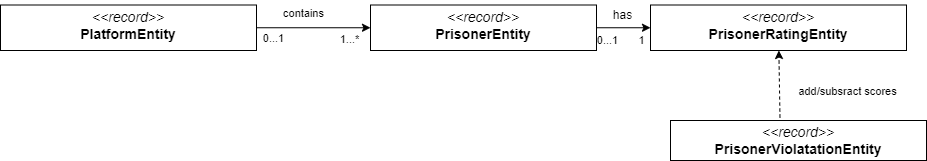

The diagram above was exported from draw.io. Its source (the exported page's mxGraphModel, read from the mxfile embedded in the PNG):
<mxGraphModel dx="1313" dy="426" grid="1" gridSize="10" guides="1" tooltips="1" connect="1" arrows="1" fold="1" page="0" pageScale="1" pageWidth="827" pageHeight="1169" background="none" math="0" shadow="0">
  <root>
    <mxCell id="0" />
    <mxCell id="1" parent="0" />
    <mxCell id="uywm5rLl-Fy3KRKQ8tqB-6" style="rounded=0;orthogonalLoop=1;jettySize=auto;html=1;entryX=0;entryY=0.5;entryDx=0;entryDy=0;strokeColor=default;exitX=1;exitY=0.5;exitDx=0;exitDy=0;" parent="1" target="uywm5rLl-Fy3KRKQ8tqB-3" edge="1" source="node4">
      <mxGeometry relative="1" as="geometry">
        <mxPoint x="800" y="748" as="sourcePoint" />
      </mxGeometry>
    </mxCell>
    <mxCell id="uywm5rLl-Fy3KRKQ8tqB-7" value="0...1" style="edgeLabel;html=1;align=center;verticalAlign=middle;resizable=0;points=[];" parent="uywm5rLl-Fy3KRKQ8tqB-6" vertex="1" connectable="0">
      <mxGeometry x="-0.6332" y="1" relative="1" as="geometry">
        <mxPoint y="13" as="offset" />
      </mxGeometry>
    </mxCell>
    <mxCell id="uywm5rLl-Fy3KRKQ8tqB-8" value="1" style="edgeLabel;html=1;align=center;verticalAlign=middle;resizable=0;points=[];" parent="uywm5rLl-Fy3KRKQ8tqB-6" vertex="1" connectable="0">
      <mxGeometry x="0.7405" y="2" relative="1" as="geometry">
        <mxPoint x="-3" y="14" as="offset" />
      </mxGeometry>
    </mxCell>
    <mxCell id="node4" value="&lt;p style=&quot;margin:0px;margin-top:4px;text-align:center;&quot;&gt;&lt;i&gt;&amp;lt;&amp;lt;record&amp;gt;&amp;gt;&lt;/i&gt;&lt;br&gt;&lt;b&gt;PrisonerEntity&lt;/b&gt;&lt;/p&gt;&lt;hr size=&quot;1&quot;&gt;&lt;p style=&quot;margin:0 0 0 4px;line-height:1.6;&quot;&gt;&lt;br&gt;&lt;/p&gt;" style="verticalAlign=top;align=left;overflow=fill;fontSize=14;fontFamily=Helvetica;html=1;rounded=0;shadow=0;comic=0;labelBackgroundColor=none;strokeWidth=1;" parent="1" vertex="1">
      <mxGeometry x="570" y="714.5" width="226" height="45.5" as="geometry" />
    </mxCell>
    <mxCell id="v3XasDB1teI2W3IafrcM-8" style="rounded=0;orthogonalLoop=1;jettySize=auto;html=1;entryX=0;entryY=0.5;entryDx=0;entryDy=0;strokeColor=default;exitX=1;exitY=0.5;exitDx=0;exitDy=0;" parent="1" source="uywm5rLl-Fy3KRKQ8tqB-1" target="node4" edge="1">
      <mxGeometry relative="1" as="geometry">
        <mxPoint x="470" y="739" as="sourcePoint" />
        <mxPoint x="570.2559999999999" y="738.9350000000001" as="targetPoint" />
      </mxGeometry>
    </mxCell>
    <mxCell id="v3XasDB1teI2W3IafrcM-9" value="0...1" style="edgeLabel;html=1;align=center;verticalAlign=middle;resizable=0;points=[];" parent="v3XasDB1teI2W3IafrcM-8" vertex="1" connectable="0">
      <mxGeometry x="-0.7868" relative="1" as="geometry">
        <mxPoint x="4" y="10" as="offset" />
      </mxGeometry>
    </mxCell>
    <mxCell id="v3XasDB1teI2W3IafrcM-10" value="contains" style="edgeLabel;html=1;align=center;verticalAlign=middle;resizable=0;points=[];" parent="v3XasDB1teI2W3IafrcM-8" vertex="1" connectable="0">
      <mxGeometry x="-0.2835" y="-2" relative="1" as="geometry">
        <mxPoint x="5" y="-17" as="offset" />
      </mxGeometry>
    </mxCell>
    <mxCell id="v3XasDB1teI2W3IafrcM-11" value="1...*" style="edgeLabel;html=1;align=center;verticalAlign=middle;resizable=0;points=[];" parent="v3XasDB1teI2W3IafrcM-8" vertex="1" connectable="0">
      <mxGeometry x="0.4815" relative="1" as="geometry">
        <mxPoint x="7" y="11" as="offset" />
      </mxGeometry>
    </mxCell>
    <mxCell id="uywm5rLl-Fy3KRKQ8tqB-1" value="&lt;p style=&quot;margin:0px;margin-top:4px;text-align:center;&quot;&gt;&lt;i&gt;&amp;lt;&amp;lt;record&amp;gt;&amp;gt;&lt;/i&gt;&lt;br&gt;&lt;b&gt;PlatformEntity&lt;/b&gt;&lt;/p&gt;&lt;hr size=&quot;1&quot;&gt;&lt;p style=&quot;margin:0 0 0 4px;line-height:1.6;&quot;&gt;&lt;br&gt;&lt;/p&gt;" style="verticalAlign=top;align=left;overflow=fill;fontSize=14;fontFamily=Helvetica;html=1;rounded=0;shadow=0;comic=0;labelBackgroundColor=none;strokeWidth=1;" parent="1" vertex="1">
      <mxGeometry x="200" y="714.5" width="256" height="45.5" as="geometry" />
    </mxCell>
    <mxCell id="uywm5rLl-Fy3KRKQ8tqB-4" style="rounded=0;orthogonalLoop=1;jettySize=auto;html=1;dashed=1;exitX=0.428;exitY=0.075;exitDx=0;exitDy=0;exitPerimeter=0;" parent="1" source="uywm5rLl-Fy3KRKQ8tqB-2" target="uywm5rLl-Fy3KRKQ8tqB-3" edge="1">
      <mxGeometry relative="1" as="geometry" />
    </mxCell>
    <mxCell id="uywm5rLl-Fy3KRKQ8tqB-10" value="add/subsract scores" style="edgeLabel;html=1;align=center;verticalAlign=middle;resizable=0;points=[];" parent="uywm5rLl-Fy3KRKQ8tqB-4" vertex="1" connectable="0">
      <mxGeometry x="-0.4464" y="-3" relative="1" as="geometry">
        <mxPoint x="64" y="-13" as="offset" />
      </mxGeometry>
    </mxCell>
    <mxCell id="uywm5rLl-Fy3KRKQ8tqB-2" value="&lt;p style=&quot;margin:0px;margin-top:4px;text-align:center;&quot;&gt;&lt;i&gt;&amp;lt;&amp;lt;record&amp;gt;&amp;gt;&lt;/i&gt;&lt;br&gt;&lt;b&gt;PrisonerViolatationEntity&lt;/b&gt;&lt;/p&gt;&lt;hr size=&quot;1&quot;&gt;&lt;p style=&quot;margin:0 0 0 4px;line-height:1.6;&quot;&gt;&lt;br&gt;&lt;/p&gt;" style="verticalAlign=top;align=left;overflow=fill;fontSize=14;fontFamily=Helvetica;html=1;rounded=0;shadow=0;comic=0;labelBackgroundColor=none;strokeWidth=1;" parent="1" vertex="1">
      <mxGeometry x="870" y="830" width="256" height="40" as="geometry" />
    </mxCell>
    <mxCell id="uywm5rLl-Fy3KRKQ8tqB-3" value="&lt;p style=&quot;margin:0px;margin-top:4px;text-align:center;&quot;&gt;&lt;i&gt;&amp;lt;&amp;lt;record&amp;gt;&amp;gt;&lt;/i&gt;&lt;br&gt;&lt;b&gt;PrisonerRatingEntity&lt;/b&gt;&lt;/p&gt;&lt;hr size=&quot;1&quot;&gt;&lt;p style=&quot;margin:0 0 0 4px;line-height:1.6;&quot;&gt;&lt;br&gt;&lt;/p&gt;" style="verticalAlign=top;align=left;overflow=fill;fontSize=14;fontFamily=Helvetica;html=1;rounded=0;shadow=0;comic=0;labelBackgroundColor=none;strokeWidth=1;" parent="1" vertex="1">
      <mxGeometry x="850" y="714.5" width="256" height="45.5" as="geometry" />
    </mxCell>
    <mxCell id="uywm5rLl-Fy3KRKQ8tqB-9" value="has" style="text;html=1;align=center;verticalAlign=middle;resizable=0;points=[];autosize=1;strokeColor=none;fillColor=none;" parent="1" vertex="1">
      <mxGeometry x="802" y="710" width="40" height="30" as="geometry" />
    </mxCell>
  </root>
</mxGraphModel>